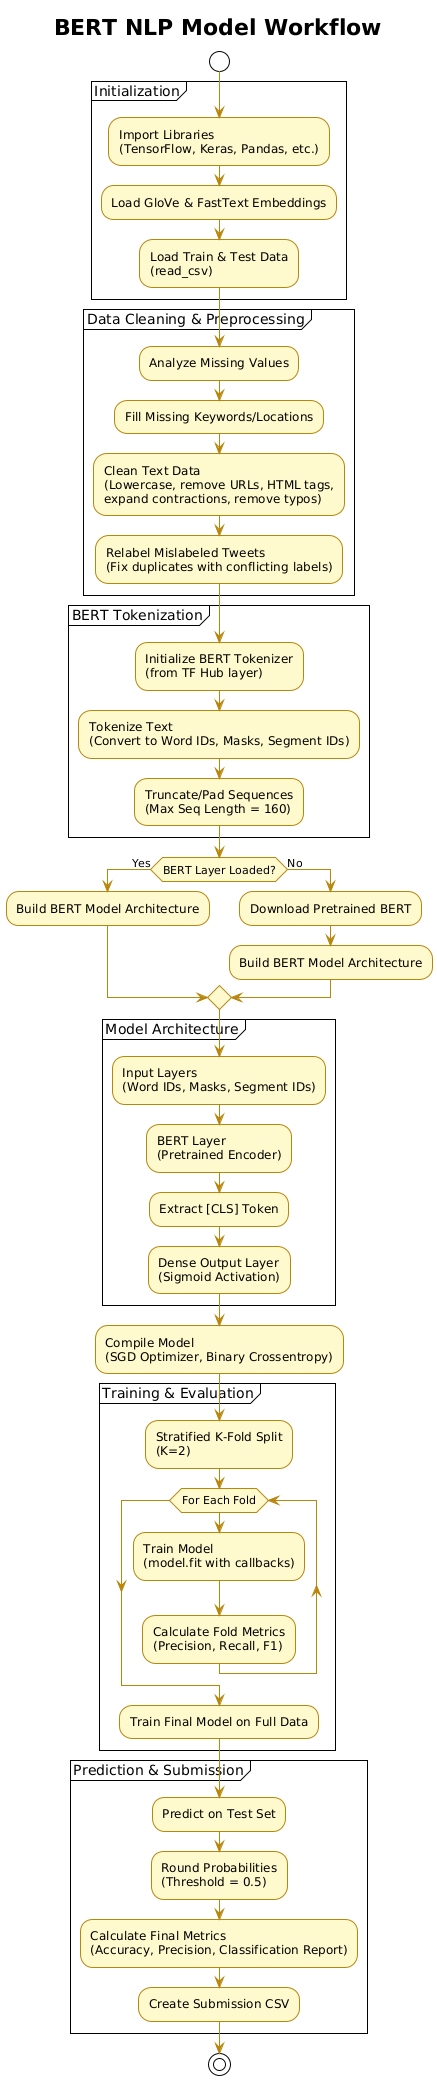

The diagram above was rendered by PlantUML. Its source (embedded in the PNG):
@startuml
!theme plain
skinparam activity {
  BackgroundColor #FFFACD
  BorderColor #B8860B
  ArrowColor #B8860B
}

title BERT NLP Model Workflow

start

partition "Initialization" {
    :Import Libraries
    (TensorFlow, Keras, Pandas, etc.);
    :Load GloVe & FastText Embeddings;
    :Load Train & Test Data
    (read_csv);
}

partition "Data Cleaning & Preprocessing" {
    :Analyze Missing Values;
    :Fill Missing Keywords/Locations;
    :Clean Text Data
    (Lowercase, remove URLs, HTML tags,
    expand contractions, remove typos);
    :Relabel Mislabeled Tweets
    (Fix duplicates with conflicting labels);
}

partition "BERT Tokenization" {
    :Initialize BERT Tokenizer
    (from TF Hub layer);
    :Tokenize Text
    (Convert to Word IDs, Masks, Segment IDs);
    :Truncate/Pad Sequences
    (Max Seq Length = 160);
}

if (BERT Layer Loaded?) then (Yes)
    :Build BERT Model Architecture;
else (No)
    :Download Pretrained BERT;
    :Build BERT Model Architecture;
endif

partition "Model Architecture" {
    :Input Layers
    (Word IDs, Masks, Segment IDs);
    :BERT Layer
    (Pretrained Encoder);
    :Extract [CLS] Token;
    :Dense Output Layer
    (Sigmoid Activation);
}

:Compile Model
(SGD Optimizer, Binary Crossentropy);

partition "Training & Evaluation" {
    :Stratified K-Fold Split
    (K=2);
    
    while (For Each Fold)
        :Train Model
        (model.fit with callbacks);
        :Calculate Fold Metrics
        (Precision, Recall, F1);
    endwhile

    :Train Final Model on Full Data;
}

partition "Prediction & Submission" {
    :Predict on Test Set;
    :Round Probabilities
    (Threshold = 0.5);
    :Calculate Final Metrics
    (Accuracy, Precision, Classification Report);
    :Create Submission CSV;
}

stop
@enduml